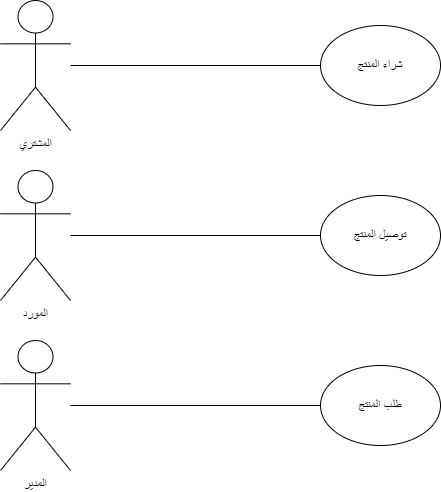

The diagram above was exported from draw.io. Its source (the exported page's mxGraphModel, read from the mxfile embedded in the PNG):
<mxGraphModel dx="868" dy="450" grid="1" gridSize="10" guides="1" tooltips="1" connect="1" arrows="1" fold="1" page="1" pageScale="1" pageWidth="850" pageHeight="1100" math="0" shadow="0">
  <root>
    <mxCell id="0" />
    <mxCell id="1" parent="0" />
    <mxCell id="lh7ytPyRF35RKwsFGlup-26" value="المشتري" style="shape=umlActor;verticalLabelPosition=bottom;verticalAlign=top;html=1;outlineConnect=0;" parent="1" vertex="1">
      <mxGeometry x="205" y="160" width="70" height="130" as="geometry" />
    </mxCell>
    <mxCell id="lh7ytPyRF35RKwsFGlup-29" value="شراء المنتج" style="ellipse;whiteSpace=wrap;html=1;" parent="1" vertex="1">
      <mxGeometry x="525" y="185" width="120" height="80" as="geometry" />
    </mxCell>
    <mxCell id="lh7ytPyRF35RKwsFGlup-30" value="" style="endArrow=none;html=1;rounded=0;" parent="1" source="lh7ytPyRF35RKwsFGlup-26" target="lh7ytPyRF35RKwsFGlup-29" edge="1">
      <mxGeometry width="50" height="50" relative="1" as="geometry">
        <mxPoint x="395" y="425" as="sourcePoint" />
        <mxPoint x="445" y="375" as="targetPoint" />
      </mxGeometry>
    </mxCell>
    <mxCell id="lh7ytPyRF35RKwsFGlup-32" value="المورد" style="shape=umlActor;verticalLabelPosition=bottom;verticalAlign=top;html=1;outlineConnect=0;" parent="1" vertex="1">
      <mxGeometry x="205" y="330" width="70" height="130" as="geometry" />
    </mxCell>
    <mxCell id="lh7ytPyRF35RKwsFGlup-33" value="توصيل المنتج" style="ellipse;whiteSpace=wrap;html=1;" parent="1" vertex="1">
      <mxGeometry x="525" y="355" width="120" height="80" as="geometry" />
    </mxCell>
    <mxCell id="lh7ytPyRF35RKwsFGlup-34" value="" style="endArrow=none;html=1;rounded=0;" parent="1" source="lh7ytPyRF35RKwsFGlup-32" target="lh7ytPyRF35RKwsFGlup-33" edge="1">
      <mxGeometry width="50" height="50" relative="1" as="geometry">
        <mxPoint x="395" y="595" as="sourcePoint" />
        <mxPoint x="445" y="545" as="targetPoint" />
      </mxGeometry>
    </mxCell>
    <mxCell id="lh7ytPyRF35RKwsFGlup-35" value="المدير" style="shape=umlActor;verticalLabelPosition=bottom;verticalAlign=top;html=1;outlineConnect=0;" parent="1" vertex="1">
      <mxGeometry x="205" y="500" width="70" height="130" as="geometry" />
    </mxCell>
    <mxCell id="lh7ytPyRF35RKwsFGlup-36" value="طلب المنتج" style="ellipse;whiteSpace=wrap;html=1;" parent="1" vertex="1">
      <mxGeometry x="525" y="525" width="120" height="80" as="geometry" />
    </mxCell>
    <mxCell id="lh7ytPyRF35RKwsFGlup-37" value="" style="endArrow=none;html=1;rounded=0;" parent="1" source="lh7ytPyRF35RKwsFGlup-35" target="lh7ytPyRF35RKwsFGlup-36" edge="1">
      <mxGeometry width="50" height="50" relative="1" as="geometry">
        <mxPoint x="395" y="765" as="sourcePoint" />
        <mxPoint x="445" y="715" as="targetPoint" />
      </mxGeometry>
    </mxCell>
  </root>
</mxGraphModel>